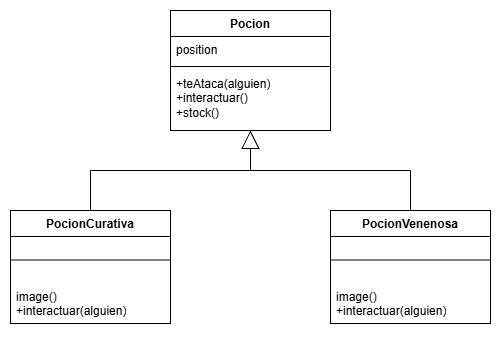

The diagram above was exported from draw.io. Its source (the exported page's mxGraphModel, read from the mxfile embedded in the PNG):
<mxGraphModel dx="887" dy="1014" grid="1" gridSize="10" guides="1" tooltips="1" connect="1" arrows="1" fold="1" page="1" pageScale="1" pageWidth="827" pageHeight="1169" math="0" shadow="0">
  <root>
    <mxCell id="0" />
    <mxCell id="1" parent="0" />
    <mxCell id="tRHFnGLEOyNBhX2F_7Pt-1" parent="1" style="swimlane;fontStyle=1;align=center;verticalAlign=top;childLayout=stackLayout;horizontal=1;startSize=26;horizontalStack=0;resizeParent=1;resizeParentMax=0;resizeLast=0;collapsible=1;marginBottom=0;whiteSpace=wrap;html=1;" value="Pocion" vertex="1">
      <mxGeometry height="120" width="160" x="280" y="360" as="geometry" />
    </mxCell>
    <mxCell id="tRHFnGLEOyNBhX2F_7Pt-2" parent="tRHFnGLEOyNBhX2F_7Pt-1" style="text;strokeColor=none;fillColor=none;align=left;verticalAlign=top;spacingLeft=4;spacingRight=4;overflow=hidden;rotatable=0;points=[[0,0.5],[1,0.5]];portConstraint=eastwest;whiteSpace=wrap;html=1;" value="position" vertex="1">
      <mxGeometry height="26" width="160" y="26" as="geometry" />
    </mxCell>
    <mxCell id="tRHFnGLEOyNBhX2F_7Pt-3" parent="tRHFnGLEOyNBhX2F_7Pt-1" style="line;strokeWidth=1;fillColor=none;align=left;verticalAlign=middle;spacingTop=-1;spacingLeft=3;spacingRight=3;rotatable=0;labelPosition=right;points=[];portConstraint=eastwest;strokeColor=inherit;labelPerimeter=1;" value="" vertex="1">
      <mxGeometry height="8" width="160" y="52" as="geometry" />
    </mxCell>
    <mxCell id="tRHFnGLEOyNBhX2F_7Pt-4" parent="tRHFnGLEOyNBhX2F_7Pt-1" style="text;strokeColor=none;fillColor=none;align=left;verticalAlign=top;spacingLeft=4;spacingRight=4;overflow=hidden;rotatable=0;points=[[0,0.5],[1,0.5]];portConstraint=eastwest;whiteSpace=wrap;html=1;" value="+teAtaca(alguien)&lt;div&gt;+interactuar()&lt;/div&gt;&lt;div&gt;+stock()&lt;/div&gt;" vertex="1">
      <mxGeometry height="60" width="160" y="60" as="geometry" />
    </mxCell>
    <mxCell id="tRHFnGLEOyNBhX2F_7Pt-9" parent="1" style="swimlane;fontStyle=1;align=center;verticalAlign=top;childLayout=stackLayout;horizontal=1;startSize=26;horizontalStack=0;resizeParent=1;resizeParentMax=0;resizeLast=0;collapsible=1;marginBottom=0;whiteSpace=wrap;html=1;" value="PocionCurativa" vertex="1">
      <mxGeometry height="113" width="160" x="120" y="560" as="geometry" />
    </mxCell>
    <mxCell id="tRHFnGLEOyNBhX2F_7Pt-10" parent="tRHFnGLEOyNBhX2F_7Pt-9" style="line;strokeWidth=1;fillColor=none;align=left;verticalAlign=middle;spacingTop=-1;spacingLeft=3;spacingRight=3;rotatable=0;labelPosition=right;points=[];portConstraint=eastwest;strokeColor=inherit;labelPerimeter=1;" value="" vertex="1">
      <mxGeometry height="47" width="160" y="26" as="geometry" />
    </mxCell>
    <mxCell id="tRHFnGLEOyNBhX2F_7Pt-11" parent="tRHFnGLEOyNBhX2F_7Pt-9" style="text;strokeColor=none;fillColor=none;align=left;verticalAlign=top;spacingLeft=4;spacingRight=4;overflow=hidden;rotatable=0;points=[[0,0.5],[1,0.5]];portConstraint=eastwest;whiteSpace=wrap;html=1;" value="image()&lt;div&gt;+interactuar(alguien)&lt;/div&gt;" vertex="1">
      <mxGeometry height="40" width="160" y="73" as="geometry" />
    </mxCell>
    <mxCell id="tRHFnGLEOyNBhX2F_7Pt-12" parent="1" style="swimlane;fontStyle=1;align=center;verticalAlign=top;childLayout=stackLayout;horizontal=1;startSize=26;horizontalStack=0;resizeParent=1;resizeParentMax=0;resizeLast=0;collapsible=1;marginBottom=0;whiteSpace=wrap;html=1;" value="PocionVenenosa" vertex="1">
      <mxGeometry height="113" width="160" x="440" y="560" as="geometry" />
    </mxCell>
    <mxCell id="tRHFnGLEOyNBhX2F_7Pt-13" parent="tRHFnGLEOyNBhX2F_7Pt-12" style="line;strokeWidth=1;fillColor=none;align=left;verticalAlign=middle;spacingTop=-1;spacingLeft=3;spacingRight=3;rotatable=0;labelPosition=right;points=[];portConstraint=eastwest;strokeColor=inherit;labelPerimeter=1;" value="" vertex="1">
      <mxGeometry height="47" width="160" y="26" as="geometry" />
    </mxCell>
    <mxCell id="tRHFnGLEOyNBhX2F_7Pt-14" parent="tRHFnGLEOyNBhX2F_7Pt-12" style="text;strokeColor=none;fillColor=none;align=left;verticalAlign=top;spacingLeft=4;spacingRight=4;overflow=hidden;rotatable=0;points=[[0,0.5],[1,0.5]];portConstraint=eastwest;whiteSpace=wrap;html=1;" value="image()&lt;div&gt;+interactuar(alguien)&lt;/div&gt;" vertex="1">
      <mxGeometry height="40" width="160" y="73" as="geometry" />
    </mxCell>
    <mxCell id="tRHFnGLEOyNBhX2F_7Pt-15" edge="1" parent="1" style="endArrow=block;endSize=16;endFill=0;html=1;rounded=0;fontSize=12;defaultLabelBackgroundColor=page;labelPadding=0 4;curved=1;entryX=0.5;entryY=1;entryDx=0;entryDy=0;" target="tRHFnGLEOyNBhX2F_7Pt-1" value="">
      <mxGeometry relative="1" width="160" as="geometry">
        <mxPoint x="360" y="520" as="sourcePoint" />
        <mxPoint x="440" y="530" as="targetPoint" />
      </mxGeometry>
    </mxCell>
    <mxCell id="tRHFnGLEOyNBhX2F_7Pt-16" edge="1" parent="1" style="endArrow=none;html=1;rounded=0;fontSize=12;defaultLabelBackgroundColor=page;labelPadding=0 4;startSize=8;endSize=8;curved=1;" value="">
      <mxGeometry height="50" relative="1" width="50" as="geometry">
        <mxPoint x="200" y="520" as="sourcePoint" />
        <mxPoint x="520" y="520" as="targetPoint" />
      </mxGeometry>
    </mxCell>
    <mxCell id="tRHFnGLEOyNBhX2F_7Pt-17" edge="1" parent="1" source="tRHFnGLEOyNBhX2F_7Pt-9" style="endArrow=none;html=1;rounded=0;fontSize=12;defaultLabelBackgroundColor=page;labelPadding=0 4;startSize=8;endSize=8;curved=1;exitX=0.5;exitY=0;exitDx=0;exitDy=0;" value="">
      <mxGeometry height="50" relative="1" width="50" as="geometry">
        <mxPoint x="150" y="570" as="sourcePoint" />
        <mxPoint x="200" y="520" as="targetPoint" />
      </mxGeometry>
    </mxCell>
    <mxCell id="tRHFnGLEOyNBhX2F_7Pt-19" edge="1" parent="1" source="tRHFnGLEOyNBhX2F_7Pt-12" style="endArrow=none;html=1;rounded=0;fontSize=12;defaultLabelBackgroundColor=page;labelPadding=0 4;startSize=8;endSize=8;curved=1;exitX=0.5;exitY=0;exitDx=0;exitDy=0;" value="">
      <mxGeometry height="50" relative="1" width="50" as="geometry">
        <mxPoint x="470" y="570" as="sourcePoint" />
        <mxPoint x="520" y="520" as="targetPoint" />
      </mxGeometry>
    </mxCell>
  </root>
</mxGraphModel>